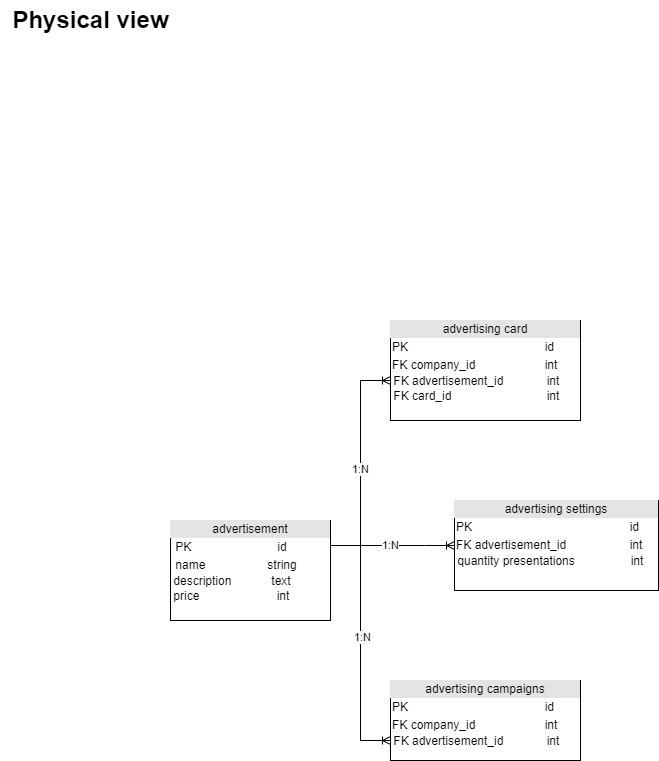

The diagram above was exported from draw.io. Its source (the exported page's mxGraphModel, read from the mxfile embedded in the PNG):
<mxGraphModel dx="2249" dy="794" grid="1" gridSize="10" guides="1" tooltips="1" connect="1" arrows="1" fold="1" page="1" pageScale="1" pageWidth="827" pageHeight="1169" math="0" shadow="0">
  <root>
    <mxCell id="0" />
    <mxCell id="1" parent="0" />
    <mxCell id="Rqa3SZO4kEf78CbFJnX--1" value="&lt;div style=&quot;text-align: center; box-sizing: border-box; width: 100%; background: rgb(228, 228, 228); padding: 2px;&quot;&gt;advertisement&lt;/div&gt;&lt;table style=&quot;width:100%;font-size:1em;&quot; cellpadding=&quot;2&quot; cellspacing=&quot;0&quot;&gt;&lt;tbody&gt;&lt;tr&gt;&lt;td&gt;&amp;nbsp;PK&lt;/td&gt;&lt;td&gt;&lt;span style=&quot;&quot;&gt;&#09;&lt;/span&gt;&lt;span style=&quot;&quot;&gt;&#09;&lt;/span&gt;&amp;nbsp; &amp;nbsp; &amp;nbsp; &amp;nbsp; &amp;nbsp;&lt;span style=&quot;white-space: pre;&quot;&gt;&#09;&lt;/span&gt;id&lt;/td&gt;&lt;/tr&gt;&lt;tr&gt;&lt;td&gt;&amp;nbsp;name&lt;/td&gt;&lt;td&gt;&amp;nbsp; &lt;span style=&quot;&quot;&gt;&#09;&lt;/span&gt;&lt;span style=&quot;&quot;&gt;&#09;&lt;/span&gt;&amp;nbsp; &amp;nbsp; &amp;nbsp; &amp;nbsp; &amp;nbsp; &amp;nbsp;string&lt;/td&gt;&lt;/tr&gt;&lt;/tbody&gt;&lt;/table&gt;&lt;span style=&quot;&quot;&gt;&amp;nbsp;description&amp;nbsp; &amp;nbsp; &amp;nbsp; &amp;nbsp; &lt;span style=&quot;&quot;&gt;&#09;&amp;nbsp;&lt;/span&gt;&amp;nbsp; &amp;nbsp;text&lt;br&gt;&amp;nbsp;price&amp;nbsp;&lt;span style=&quot;white-space: pre;&quot;&gt;&#09;&lt;/span&gt;&lt;span style=&quot;white-space: pre;&quot;&gt;&#09;&lt;span style=&quot;white-space: pre;&quot;&gt;&#09;&lt;/span&gt;&lt;/span&gt;int&lt;br&gt;&lt;/span&gt;" style="verticalAlign=top;align=left;overflow=fill;html=1;" parent="1" vertex="1">
      <mxGeometry x="-657" y="520" width="160" height="100" as="geometry" />
    </mxCell>
    <mxCell id="Rqa3SZO4kEf78CbFJnX--2" value="&lt;div style=&quot;text-align: center; box-sizing: border-box; width: 100%; background: rgb(228, 228, 228); padding: 2px;&quot;&gt;advertising campaigns&lt;/div&gt;&lt;table style=&quot;width:100%;font-size:1em;&quot; cellpadding=&quot;2&quot; cellspacing=&quot;0&quot;&gt;&lt;tbody&gt;&lt;tr&gt;&lt;td&gt;PK&lt;/td&gt;&lt;td&gt;&lt;span style=&quot;white-space: pre;&quot;&gt;&#09;&lt;/span&gt;id&lt;/td&gt;&lt;/tr&gt;&lt;tr&gt;&lt;td&gt;FK company_id&lt;/td&gt;&lt;td&gt;&lt;span style=&quot;white-space: pre;&quot;&gt;&#09;&lt;/span&gt;int&lt;/td&gt;&lt;/tr&gt;&lt;/tbody&gt;&lt;/table&gt;&lt;span style=&quot;&quot;&gt;&amp;nbsp;FK advertisement_id&amp;nbsp; &amp;nbsp; &lt;span style=&quot;white-space: pre;&quot;&gt;&#09;&lt;/span&gt;&amp;nbsp; &amp;nbsp; &amp;nbsp; &amp;nbsp;int&lt;br&gt;&lt;/span&gt;" style="verticalAlign=top;align=left;overflow=fill;html=1;" parent="1" vertex="1">
      <mxGeometry x="-437" y="680" width="190" height="80" as="geometry" />
    </mxCell>
    <mxCell id="Rqa3SZO4kEf78CbFJnX--3" value="&lt;div style=&quot;text-align: center; box-sizing: border-box; width: 100%; background: rgb(228, 228, 228); padding: 2px;&quot;&gt;advertising settings&lt;/div&gt;&lt;table style=&quot;width:100%;font-size:1em;&quot; cellpadding=&quot;2&quot; cellspacing=&quot;0&quot;&gt;&lt;tbody&gt;&lt;tr&gt;&lt;td&gt;PK&lt;/td&gt;&lt;td&gt;&lt;span style=&quot;white-space: pre;&quot;&gt;&#09;&lt;/span&gt;id&lt;/td&gt;&lt;/tr&gt;&lt;tr&gt;&lt;td&gt;FK advertisement_id&lt;/td&gt;&lt;td&gt;&lt;span style=&quot;white-space: pre;&quot;&gt;&#09;&lt;/span&gt;int&lt;/td&gt;&lt;/tr&gt;&lt;/tbody&gt;&lt;/table&gt;&lt;span style=&quot;&quot;&gt;&amp;nbsp;quantity presentations&lt;span style=&quot;white-space: pre;&quot;&gt;&#09;&lt;/span&gt;&lt;span style=&quot;white-space: pre;&quot;&gt;&#09;&lt;/span&gt;&amp;nbsp; &amp;nbsp; &amp;nbsp;int&lt;br&gt;&lt;/span&gt;" style="verticalAlign=top;align=left;overflow=fill;html=1;" parent="1" vertex="1">
      <mxGeometry x="-373" y="500" width="204" height="90" as="geometry" />
    </mxCell>
    <mxCell id="Rqa3SZO4kEf78CbFJnX--4" value="&lt;div style=&quot;text-align: center; box-sizing: border-box; width: 100%; background: rgb(228, 228, 228); padding: 2px;&quot;&gt;advertising card&lt;/div&gt;&lt;table style=&quot;width:100%;font-size:1em;&quot; cellpadding=&quot;2&quot; cellspacing=&quot;0&quot;&gt;&lt;tbody&gt;&lt;tr&gt;&lt;td&gt;PK&lt;/td&gt;&lt;td&gt;&lt;span style=&quot;white-space: pre;&quot;&gt;&#09;&lt;/span&gt;id&lt;/td&gt;&lt;/tr&gt;&lt;tr&gt;&lt;td&gt;FK company_id&lt;/td&gt;&lt;td&gt;&lt;span style=&quot;white-space: pre;&quot;&gt;&#09;&lt;/span&gt;int&lt;/td&gt;&lt;/tr&gt;&lt;/tbody&gt;&lt;/table&gt;&lt;span style=&quot;&quot;&gt;&amp;nbsp;FK advertisement_id&amp;nbsp; &amp;nbsp; &lt;span style=&quot;white-space: pre;&quot;&gt;&#09;&lt;/span&gt;&amp;nbsp; &amp;nbsp; &amp;nbsp; &amp;nbsp;int&lt;br&gt;&amp;nbsp;FK card_id&lt;span style=&quot;white-space: pre;&quot;&gt;&#09;&lt;/span&gt;&lt;span style=&quot;white-space: pre;&quot;&gt;&#09;&lt;/span&gt;&lt;span style=&quot;white-space: pre;&quot;&gt;&#09;&lt;/span&gt;&amp;nbsp; &amp;nbsp; &amp;nbsp; &amp;nbsp;int&lt;br&gt;&lt;/span&gt;" style="verticalAlign=top;align=left;overflow=fill;html=1;" parent="1" vertex="1">
      <mxGeometry x="-437" y="320" width="190" height="100" as="geometry" />
    </mxCell>
    <mxCell id="Rqa3SZO4kEf78CbFJnX--5" value="Physical view" style="text;strokeColor=none;fillColor=none;html=1;fontSize=24;fontStyle=1;verticalAlign=middle;align=center;" parent="1" vertex="1">
      <mxGeometry x="-827" width="180" height="40" as="geometry" />
    </mxCell>
    <mxCell id="H5M8Yl-RPqVOPNwjOYHx-1" value="" style="edgeStyle=entityRelationEdgeStyle;fontSize=12;html=1;endArrow=ERoneToMany;rounded=0;exitX=1;exitY=0.25;exitDx=0;exitDy=0;entryX=0;entryY=0.5;entryDx=0;entryDy=0;" parent="1" source="Rqa3SZO4kEf78CbFJnX--1" target="Rqa3SZO4kEf78CbFJnX--3" edge="1">
      <mxGeometry width="100" height="100" relative="1" as="geometry">
        <mxPoint x="-217" y="630" as="sourcePoint" />
        <mxPoint x="-117" y="530" as="targetPoint" />
      </mxGeometry>
    </mxCell>
    <mxCell id="H5M8Yl-RPqVOPNwjOYHx-2" value="1:N" style="edgeLabel;html=1;align=center;verticalAlign=middle;resizable=0;points=[];" parent="H5M8Yl-RPqVOPNwjOYHx-1" vertex="1" connectable="0">
      <mxGeometry x="-0.0484" y="1" relative="1" as="geometry">
        <mxPoint as="offset" />
      </mxGeometry>
    </mxCell>
    <mxCell id="H5M8Yl-RPqVOPNwjOYHx-3" value="" style="edgeStyle=entityRelationEdgeStyle;fontSize=12;html=1;endArrow=ERoneToMany;rounded=0;exitX=1;exitY=0.25;exitDx=0;exitDy=0;entryX=0;entryY=0.75;entryDx=0;entryDy=0;" parent="1" source="Rqa3SZO4kEf78CbFJnX--1" target="Rqa3SZO4kEf78CbFJnX--2" edge="1">
      <mxGeometry width="100" height="100" relative="1" as="geometry">
        <mxPoint x="-487" y="555" as="sourcePoint" />
        <mxPoint x="-363" y="555" as="targetPoint" />
      </mxGeometry>
    </mxCell>
    <mxCell id="H5M8Yl-RPqVOPNwjOYHx-4" value="1:N" style="edgeLabel;html=1;align=center;verticalAlign=middle;resizable=0;points=[];" parent="H5M8Yl-RPqVOPNwjOYHx-3" vertex="1" connectable="0">
      <mxGeometry x="-0.0484" y="1" relative="1" as="geometry">
        <mxPoint as="offset" />
      </mxGeometry>
    </mxCell>
    <mxCell id="H5M8Yl-RPqVOPNwjOYHx-5" value="" style="edgeStyle=entityRelationEdgeStyle;fontSize=12;html=1;endArrow=ERoneToMany;rounded=0;exitX=1;exitY=0.25;exitDx=0;exitDy=0;entryX=0;entryY=0.6;entryDx=0;entryDy=0;entryPerimeter=0;" parent="1" source="Rqa3SZO4kEf78CbFJnX--1" target="Rqa3SZO4kEf78CbFJnX--4" edge="1">
      <mxGeometry width="100" height="100" relative="1" as="geometry">
        <mxPoint x="-477" y="565" as="sourcePoint" />
        <mxPoint x="-353" y="565" as="targetPoint" />
      </mxGeometry>
    </mxCell>
    <mxCell id="H5M8Yl-RPqVOPNwjOYHx-6" value="1:N" style="edgeLabel;html=1;align=center;verticalAlign=middle;resizable=0;points=[];" parent="H5M8Yl-RPqVOPNwjOYHx-5" vertex="1" connectable="0">
      <mxGeometry x="-0.0484" y="1" relative="1" as="geometry">
        <mxPoint as="offset" />
      </mxGeometry>
    </mxCell>
  </root>
</mxGraphModel>